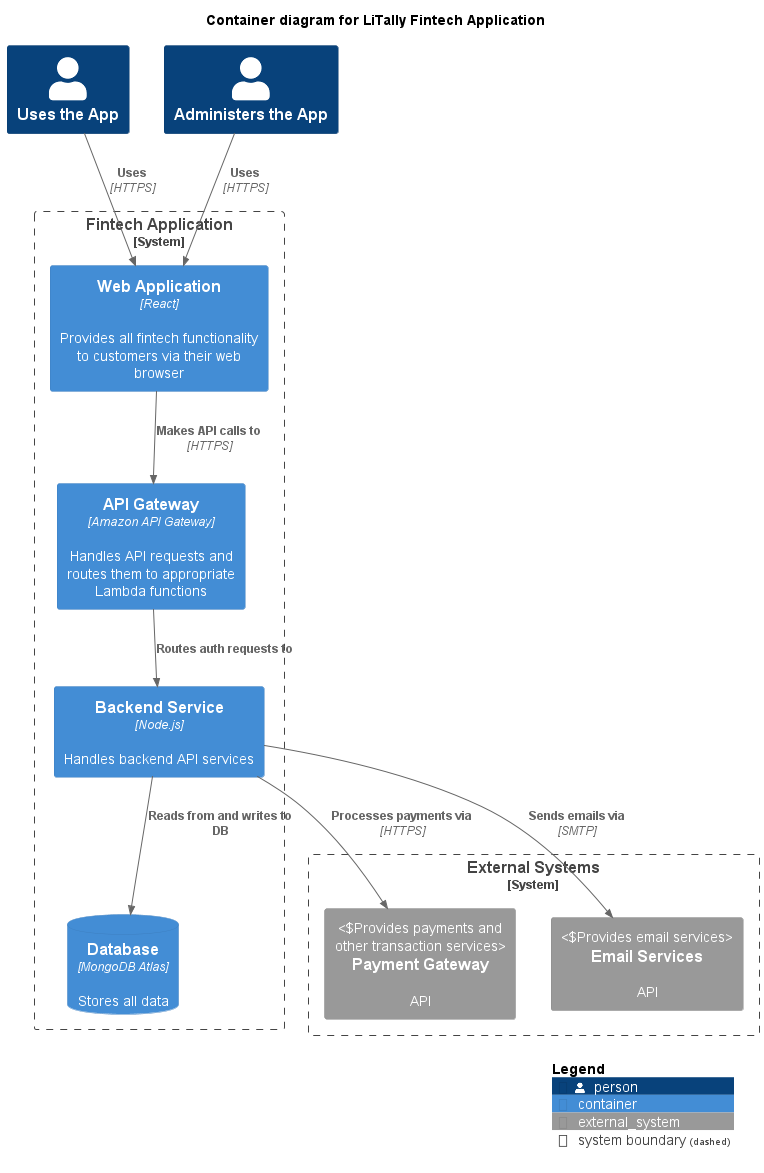

The diagram above was rendered by PlantUML. Its source (embedded in the PNG):
@startuml
!include https://raw.githubusercontent.com/plantuml-stdlib/C4-PlantUML/master/C4_Container.puml

title Container diagram for LiTally Fintech Application

Person(customer, "Uses the App")
Person(admin, "Administers the App")

System_Boundary(aws, "Fintech Application") {
    Container(webApp, "Web Application", "React", "Provides all fintech functionality to customers via their web browser")
    Container(apiGateway, "API Gateway", "Amazon API Gateway", "Handles API requests and routes them to appropriate Lambda functions")
    Container(backend, "Backend Service", "Node.js", "Handles backend API services")
    ContainerDb(db, "Database", "MongoDB Atlas", "Stores all data")
}

System_Boundary(externalSystems, "External Systems"){
    System_Ext(paymentGateway, "Payment Gateway","API", "Provides payments and other transaction services")
    System_Ext(emailService, "Email Services","API", "Provides email services")
}

Rel(customer, webApp, "Uses", "HTTPS")
Rel(admin, webApp, "Uses", "HTTPS")
Rel(webApp, apiGateway, "Makes API calls to", "HTTPS")
Rel(apiGateway, backend, "Routes auth requests to")
Rel(backend, db, "Reads from and writes to DB")
Rel(backend, paymentGateway, "Processes payments via", "HTTPS")
Rel(backend, emailService, "Sends emails via", "SMTP")

SHOW_LEGEND()
@enduml